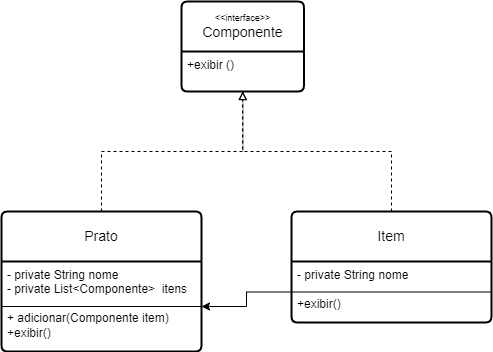

The diagram above was exported from draw.io. Its source (the exported page's mxGraphModel, read from the mxfile embedded in the PNG):
<mxGraphModel dx="1151" dy="522" grid="1" gridSize="10" guides="1" tooltips="1" connect="1" arrows="1" fold="1" page="1" pageScale="1" pageWidth="827" pageHeight="1169" math="0" shadow="0">
  <root>
    <mxCell id="0" />
    <mxCell id="1" parent="0" />
    <mxCell id="8ADDDKyzatpP5SxbU38s-5" value="&lt;div style=&quot;font-size: 9px;&quot;&gt;&amp;lt;&amp;lt;interface&amp;gt;&amp;gt;&lt;/div&gt;Componente" style="swimlane;childLayout=stackLayout;horizontal=1;startSize=50;horizontalStack=0;rounded=1;fontSize=14;fontStyle=0;strokeWidth=2;resizeParent=0;resizeLast=1;shadow=0;dashed=0;align=center;arcSize=4;whiteSpace=wrap;html=1;" vertex="1" parent="1">
      <mxGeometry x="320" y="20" width="122.5" height="90" as="geometry" />
    </mxCell>
    <mxCell id="8ADDDKyzatpP5SxbU38s-6" value="+exibir ()" style="align=left;strokeColor=none;fillColor=none;spacingLeft=4;fontSize=12;verticalAlign=top;resizable=0;rotatable=0;part=1;html=1;" vertex="1" parent="8ADDDKyzatpP5SxbU38s-5">
      <mxGeometry y="50" width="122.5" height="40" as="geometry" />
    </mxCell>
    <mxCell id="8ADDDKyzatpP5SxbU38s-7" style="edgeStyle=orthogonalEdgeStyle;rounded=0;orthogonalLoop=1;jettySize=auto;html=1;entryX=0.5;entryY=1;entryDx=0;entryDy=0;dashed=1;endArrow=block;endFill=0;" edge="1" parent="1" source="8ADDDKyzatpP5SxbU38s-8" target="8ADDDKyzatpP5SxbU38s-6">
      <mxGeometry relative="1" as="geometry" />
    </mxCell>
    <mxCell id="8ADDDKyzatpP5SxbU38s-8" value="Prato" style="swimlane;childLayout=stackLayout;horizontal=1;startSize=50;horizontalStack=0;rounded=1;fontSize=14;fontStyle=0;strokeWidth=2;resizeParent=0;resizeLast=1;shadow=0;dashed=0;align=center;arcSize=4;whiteSpace=wrap;html=1;" vertex="1" parent="1">
      <mxGeometry x="140" y="230" width="200" height="140" as="geometry" />
    </mxCell>
    <mxCell id="8ADDDKyzatpP5SxbU38s-10" value="" style="endArrow=none;html=1;rounded=0;entryX=1;entryY=0.5;entryDx=0;entryDy=0;exitX=0;exitY=0.5;exitDx=0;exitDy=0;" edge="1" parent="8ADDDKyzatpP5SxbU38s-8" source="8ADDDKyzatpP5SxbU38s-9" target="8ADDDKyzatpP5SxbU38s-9">
      <mxGeometry width="50" height="50" relative="1" as="geometry">
        <mxPoint x="10" y="100" as="sourcePoint" />
        <mxPoint x="290" y="100" as="targetPoint" />
      </mxGeometry>
    </mxCell>
    <mxCell id="8ADDDKyzatpP5SxbU38s-9" value="-&amp;nbsp;&lt;span style=&quot;background-color: initial;&quot;&gt;private String nome&lt;/span&gt;&lt;div&gt;&lt;span style=&quot;background-color: initial;&quot;&gt;- private List&amp;lt;Componente&amp;gt;&amp;nbsp; itens&lt;/span&gt;&lt;/div&gt;&lt;div&gt;&lt;span style=&quot;background-color: initial;&quot;&gt;&lt;br&gt;&lt;/span&gt;&lt;/div&gt;&lt;div&gt;&lt;span style=&quot;background-color: initial;&quot;&gt;+&amp;nbsp;&lt;/span&gt;&lt;span style=&quot;background-color: initial;&quot;&gt;adicionar(Componente item)&lt;/span&gt;&lt;/div&gt;&lt;div&gt;&lt;span style=&quot;background-color: initial;&quot;&gt;+&lt;/span&gt;&lt;span style=&quot;background-color: initial;&quot;&gt;exibir()&lt;/span&gt;&lt;/div&gt;" style="align=left;strokeColor=none;fillColor=none;spacingLeft=4;fontSize=12;verticalAlign=top;resizable=0;rotatable=0;part=1;html=1;" vertex="1" parent="8ADDDKyzatpP5SxbU38s-8">
      <mxGeometry y="50" width="200" height="90" as="geometry" />
    </mxCell>
    <mxCell id="8ADDDKyzatpP5SxbU38s-11" value="Item" style="swimlane;childLayout=stackLayout;horizontal=1;startSize=50;horizontalStack=0;rounded=1;fontSize=14;fontStyle=0;strokeWidth=2;resizeParent=0;resizeLast=1;shadow=0;dashed=0;align=center;arcSize=4;whiteSpace=wrap;html=1;" vertex="1" parent="1">
      <mxGeometry x="430" y="230" width="200" height="111" as="geometry" />
    </mxCell>
    <mxCell id="8ADDDKyzatpP5SxbU38s-12" value="" style="endArrow=none;html=1;rounded=0;entryX=1;entryY=0.5;entryDx=0;entryDy=0;exitX=0;exitY=0.5;exitDx=0;exitDy=0;" edge="1" parent="8ADDDKyzatpP5SxbU38s-11" source="8ADDDKyzatpP5SxbU38s-13" target="8ADDDKyzatpP5SxbU38s-13">
      <mxGeometry width="50" height="50" relative="1" as="geometry">
        <mxPoint x="1" y="65.25" as="sourcePoint" />
        <mxPoint x="201" y="65.25" as="targetPoint" />
      </mxGeometry>
    </mxCell>
    <mxCell id="8ADDDKyzatpP5SxbU38s-13" value="-&amp;nbsp;&lt;span style=&quot;background-color: initial;&quot;&gt;private String nome&lt;/span&gt;&lt;div&gt;&lt;br&gt;&lt;/div&gt;&lt;div&gt;&lt;span style=&quot;background-color: initial;&quot;&gt;+&lt;/span&gt;&lt;span style=&quot;background-color: initial;&quot;&gt;exibir()&lt;/span&gt;&lt;/div&gt;" style="align=left;strokeColor=none;fillColor=none;spacingLeft=4;fontSize=12;verticalAlign=top;resizable=0;rotatable=0;part=1;html=1;" vertex="1" parent="8ADDDKyzatpP5SxbU38s-11">
      <mxGeometry y="50" width="200" height="61" as="geometry" />
    </mxCell>
    <mxCell id="8ADDDKyzatpP5SxbU38s-17" style="edgeStyle=orthogonalEdgeStyle;rounded=0;orthogonalLoop=1;jettySize=auto;html=1;entryX=0.5;entryY=1;entryDx=0;entryDy=0;dashed=1;endArrow=block;endFill=0;exitX=0.5;exitY=0;exitDx=0;exitDy=0;" edge="1" parent="1" source="8ADDDKyzatpP5SxbU38s-11" target="8ADDDKyzatpP5SxbU38s-6">
      <mxGeometry relative="1" as="geometry">
        <mxPoint x="250" y="240" as="sourcePoint" />
        <mxPoint x="391" y="120" as="targetPoint" />
      </mxGeometry>
    </mxCell>
    <mxCell id="8ADDDKyzatpP5SxbU38s-18" value="" style="edgeStyle=orthogonalEdgeStyle;rounded=0;orthogonalLoop=1;jettySize=auto;html=1;" edge="1" parent="1" source="8ADDDKyzatpP5SxbU38s-13" target="8ADDDKyzatpP5SxbU38s-9">
      <mxGeometry relative="1" as="geometry" />
    </mxCell>
  </root>
</mxGraphModel>